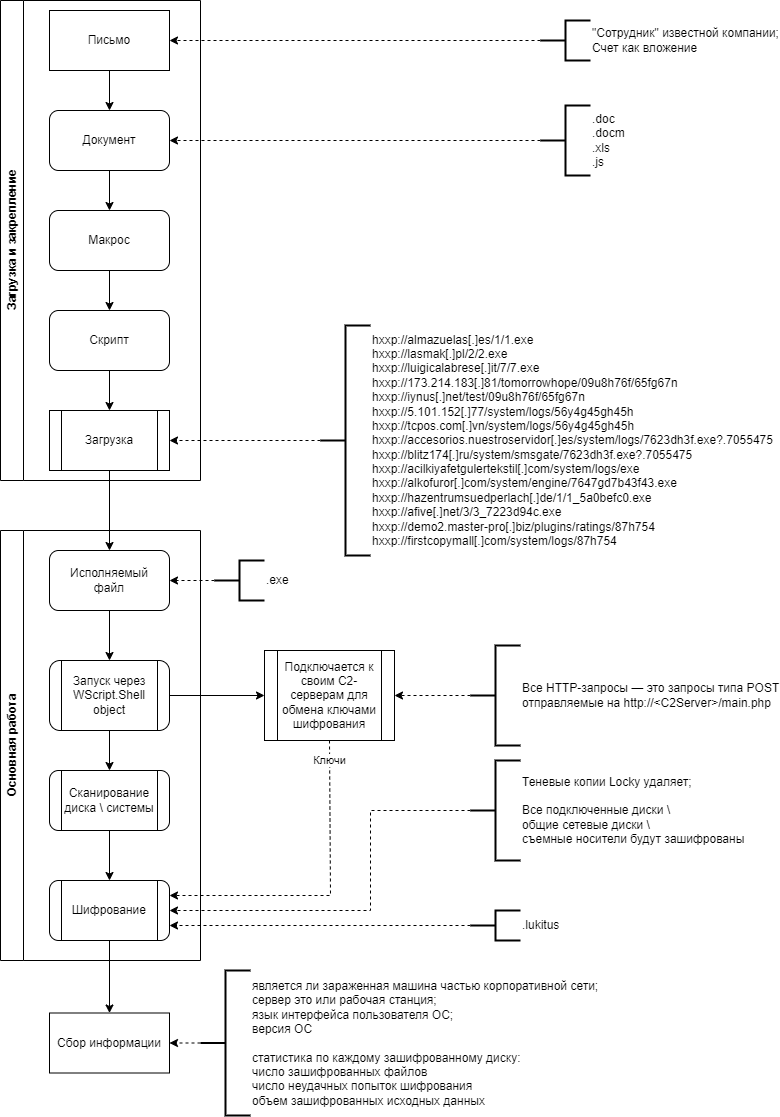

The diagram above was exported from draw.io. Its source (the exported page's mxGraphModel, read from the mxfile embedded in the PNG):
<mxGraphModel dx="1360" dy="947" grid="1" gridSize="10" guides="1" tooltips="1" connect="1" arrows="1" fold="1" page="1" pageScale="1" pageWidth="827" pageHeight="1169" math="0" shadow="0">
  <root>
    <mxCell id="0" />
    <mxCell id="1" parent="0" />
    <mxCell id="19" style="edgeStyle=none;html=1;exitX=0.5;exitY=1;exitDx=0;exitDy=0;" edge="1" parent="1" source="17" target="15">
      <mxGeometry relative="1" as="geometry" />
    </mxCell>
    <mxCell id="32" value="Загрузка и закрепление" style="swimlane;horizontal=0;whiteSpace=wrap;html=1;rotation=0;" vertex="1" parent="1">
      <mxGeometry x="20" y="10" width="200" height="480" as="geometry" />
    </mxCell>
    <mxCell id="3" value="Письмо" style="rounded=0;whiteSpace=wrap;html=1;" vertex="1" parent="32">
      <mxGeometry x="49" y="10" width="120" height="60" as="geometry" />
    </mxCell>
    <mxCell id="4" value="Документ" style="rounded=1;whiteSpace=wrap;html=1;" vertex="1" parent="32">
      <mxGeometry x="49" y="110" width="120" height="60" as="geometry" />
    </mxCell>
    <mxCell id="5" style="edgeStyle=none;html=1;exitX=0.5;exitY=1;exitDx=0;exitDy=0;entryX=0.5;entryY=0;entryDx=0;entryDy=0;" edge="1" parent="32" source="3" target="4">
      <mxGeometry relative="1" as="geometry" />
    </mxCell>
    <mxCell id="6" value="Макрос" style="whiteSpace=wrap;html=1;rounded=1;" vertex="1" parent="32">
      <mxGeometry x="49" y="210" width="120" height="60" as="geometry" />
    </mxCell>
    <mxCell id="7" value="" style="edgeStyle=none;html=1;" edge="1" parent="32" source="4" target="6">
      <mxGeometry relative="1" as="geometry" />
    </mxCell>
    <mxCell id="8" value="Скрипт" style="whiteSpace=wrap;html=1;rounded=1;" vertex="1" parent="32">
      <mxGeometry x="49" y="310" width="120" height="60" as="geometry" />
    </mxCell>
    <mxCell id="9" value="" style="edgeStyle=none;html=1;" edge="1" parent="32" source="6" target="8">
      <mxGeometry relative="1" as="geometry" />
    </mxCell>
    <mxCell id="17" value="Загрузка" style="shape=process;whiteSpace=wrap;html=1;backgroundOutline=1;" vertex="1" parent="32">
      <mxGeometry x="49" y="410" width="120" height="60" as="geometry" />
    </mxCell>
    <mxCell id="18" style="edgeStyle=none;html=1;exitX=0.5;exitY=1;exitDx=0;exitDy=0;entryX=0.5;entryY=0;entryDx=0;entryDy=0;" edge="1" parent="32" source="8" target="17">
      <mxGeometry relative="1" as="geometry" />
    </mxCell>
    <mxCell id="33" value="Основная работа" style="swimlane;horizontal=0;whiteSpace=wrap;html=1;" vertex="1" parent="1">
      <mxGeometry x="20" y="540" width="200" height="430" as="geometry">
        <mxRectangle x="20" y="510" width="40" height="130" as="alternateBounds" />
      </mxGeometry>
    </mxCell>
    <mxCell id="15" value="Исполняемый&lt;br&gt;файл" style="rounded=1;whiteSpace=wrap;html=1;" vertex="1" parent="33">
      <mxGeometry x="49" y="20" width="120" height="60" as="geometry" />
    </mxCell>
    <mxCell id="24" value="Запуск через&lt;br&gt;&lt;span style=&quot;font-size: 12px;&quot;&gt;WScript.Shell object&lt;/span&gt;" style="shape=process;whiteSpace=wrap;html=1;backgroundOutline=1;rounded=1;" vertex="1" parent="33">
      <mxGeometry x="49" y="130" width="120" height="70" as="geometry" />
    </mxCell>
    <mxCell id="25" value="" style="edgeStyle=none;html=1;" edge="1" parent="33" source="15" target="24">
      <mxGeometry relative="1" as="geometry" />
    </mxCell>
    <mxCell id="28" value="Сканирование&lt;br&gt;диска \ системы" style="shape=process;whiteSpace=wrap;html=1;backgroundOutline=1;rounded=1;" vertex="1" parent="33">
      <mxGeometry x="49" y="240" width="120" height="60" as="geometry" />
    </mxCell>
    <mxCell id="29" value="" style="edgeStyle=none;html=1;" edge="1" parent="33" source="24" target="28">
      <mxGeometry relative="1" as="geometry" />
    </mxCell>
    <mxCell id="30" value="Шифрование" style="shape=process;whiteSpace=wrap;html=1;backgroundOutline=1;rounded=1;" vertex="1" parent="33">
      <mxGeometry x="49" y="350" width="120" height="60" as="geometry" />
    </mxCell>
    <mxCell id="31" style="edgeStyle=none;html=1;exitX=0.5;exitY=1;exitDx=0;exitDy=0;entryX=0.5;entryY=0;entryDx=0;entryDy=0;" edge="1" parent="33" source="28" target="30">
      <mxGeometry relative="1" as="geometry" />
    </mxCell>
    <mxCell id="54" style="edgeStyle=none;rounded=0;html=1;exitX=0;exitY=0.5;exitDx=0;exitDy=0;exitPerimeter=0;dashed=1;strokeColor=default;" edge="1" parent="1" source="53" target="3">
      <mxGeometry relative="1" as="geometry" />
    </mxCell>
    <mxCell id="53" value="&lt;span style=&quot;&quot;&gt;&quot;Сотрудник&quot; известной компании;&lt;br&gt;&lt;/span&gt;&lt;span style=&quot;&quot;&gt;Счет как вложение&lt;/span&gt;&lt;span style=&quot;&quot;&gt;&lt;br&gt;&lt;/span&gt;" style="strokeWidth=2;html=1;shape=mxgraph.flowchart.annotation_2;align=left;labelPosition=right;pointerEvents=1;" vertex="1" parent="1">
      <mxGeometry x="560" y="30" width="50" height="40" as="geometry" />
    </mxCell>
    <mxCell id="56" style="edgeStyle=none;rounded=0;html=1;exitX=0;exitY=0.5;exitDx=0;exitDy=0;exitPerimeter=0;entryX=1;entryY=0.5;entryDx=0;entryDy=0;dashed=1;strokeColor=default;" edge="1" parent="1" source="55" target="4">
      <mxGeometry relative="1" as="geometry">
        <Array as="points">
          <mxPoint x="250" y="150" />
        </Array>
      </mxGeometry>
    </mxCell>
    <mxCell id="55" value="&lt;div&gt;&lt;span style=&quot;font-size: 12px;&quot;&gt;.doc&lt;/span&gt;&lt;/div&gt;&lt;div&gt;&lt;span style=&quot;font-size: 12px;&quot;&gt;.docm&lt;/span&gt;&lt;/div&gt;&lt;div&gt;&lt;span style=&quot;font-size: 12px;&quot;&gt;.xls&lt;/span&gt;&lt;/div&gt;&lt;div&gt;&lt;span style=&quot;font-size: 12px;&quot;&gt;.js&lt;/span&gt;&lt;/div&gt;" style="strokeWidth=2;html=1;shape=mxgraph.flowchart.annotation_2;align=left;labelPosition=right;pointerEvents=1;" vertex="1" parent="1">
      <mxGeometry x="560" y="115" width="50" height="70" as="geometry" />
    </mxCell>
    <mxCell id="74" style="edgeStyle=none;rounded=0;html=1;exitX=0.5;exitY=1;exitDx=0;exitDy=0;entryX=1;entryY=0.25;entryDx=0;entryDy=0;strokeColor=default;dashed=1;" edge="1" parent="1" source="57" target="30">
      <mxGeometry relative="1" as="geometry">
        <Array as="points">
          <mxPoint x="350" y="905" />
        </Array>
      </mxGeometry>
    </mxCell>
    <mxCell id="75" value="Ключи" style="edgeLabel;html=1;align=center;verticalAlign=middle;resizable=0;points=[];" vertex="1" connectable="0" parent="74">
      <mxGeometry x="-0.3986" y="3" relative="1" as="geometry">
        <mxPoint x="-4" y="-75" as="offset" />
      </mxGeometry>
    </mxCell>
    <mxCell id="57" value="&lt;span style=&quot;font-size: 12px;&quot;&gt;Подключается к своим C2-серверам для обмена ключами шифрования&lt;/span&gt;" style="shape=process;whiteSpace=wrap;html=1;backgroundOutline=1;" vertex="1" parent="1">
      <mxGeometry x="284" y="660" width="130" height="90" as="geometry" />
    </mxCell>
    <mxCell id="60" style="edgeStyle=none;rounded=0;html=1;exitX=0;exitY=0.5;exitDx=0;exitDy=0;exitPerimeter=0;entryX=1;entryY=0.5;entryDx=0;entryDy=0;dashed=1;strokeColor=default;" edge="1" parent="1" source="59" target="57">
      <mxGeometry relative="1" as="geometry" />
    </mxCell>
    <mxCell id="59" value="&lt;span style=&quot;font-size: 12px;&quot;&gt;Все HTTP-запросы — это запросы типа POST&lt;br&gt;отправляемые на http://&amp;lt;C2Server&amp;gt;/main.php&lt;/span&gt;" style="strokeWidth=2;html=1;shape=mxgraph.flowchart.annotation_2;align=left;labelPosition=right;pointerEvents=1;" vertex="1" parent="1">
      <mxGeometry x="490" y="655" width="50" height="100" as="geometry" />
    </mxCell>
    <mxCell id="62" style="edgeStyle=none;rounded=0;html=1;exitX=0;exitY=0.5;exitDx=0;exitDy=0;exitPerimeter=0;entryX=1;entryY=0.5;entryDx=0;entryDy=0;dashed=1;strokeColor=default;" edge="1" parent="1" source="61" target="30">
      <mxGeometry relative="1" as="geometry">
        <Array as="points">
          <mxPoint x="390" y="820" />
          <mxPoint x="390" y="920" />
        </Array>
      </mxGeometry>
    </mxCell>
    <mxCell id="61" value="&lt;div&gt;&lt;span style=&quot;font-size: 12px;&quot;&gt;Теневые копии Locky удаляет;&lt;/span&gt;&lt;/div&gt;&lt;div&gt;&lt;span style=&quot;font-size: 12px;&quot;&gt;&lt;br&gt;&lt;/span&gt;&lt;/div&gt;&lt;div&gt;&lt;span style=&quot;font-size: 12px;&quot;&gt;Все подключенные диски \&amp;nbsp;&lt;/span&gt;&lt;/div&gt;&lt;div&gt;&lt;span style=&quot;font-size: 12px;&quot;&gt;общие сетевые диски \&amp;nbsp;&lt;/span&gt;&lt;/div&gt;&lt;div&gt;&lt;span style=&quot;font-size: 12px;&quot;&gt;съемные носители будут зашифрованы&lt;/span&gt;&lt;/div&gt;" style="strokeWidth=2;html=1;shape=mxgraph.flowchart.annotation_2;align=left;labelPosition=right;pointerEvents=1;" vertex="1" parent="1">
      <mxGeometry x="490" y="770" width="50" height="100" as="geometry" />
    </mxCell>
    <mxCell id="80" style="edgeStyle=none;rounded=0;html=1;exitX=0;exitY=0.5;exitDx=0;exitDy=0;exitPerimeter=0;entryX=1;entryY=0.5;entryDx=0;entryDy=0;dashed=1;strokeColor=default;" edge="1" parent="1" source="63" target="17">
      <mxGeometry relative="1" as="geometry" />
    </mxCell>
    <mxCell id="63" value="&lt;div&gt;&lt;span style=&quot;font-size: 12px;&quot;&gt;hxxp://almazuelas[.]es/1/1.exe&lt;/span&gt;&lt;/div&gt;&lt;div&gt;&lt;span style=&quot;font-size: 12px;&quot;&gt;hxxp://lasmak[.]pl/2/2.exe&lt;/span&gt;&lt;/div&gt;&lt;div&gt;&lt;span style=&quot;font-size: 12px;&quot;&gt;hxxp://luigicalabrese[.]it/7/7.exe&lt;/span&gt;&lt;/div&gt;&lt;div&gt;&lt;span style=&quot;font-size: 12px;&quot;&gt;hxxp://173.214.183[.]81/tomorrowhope/09u8h76f/65fg67n&lt;/span&gt;&lt;/div&gt;&lt;div&gt;&lt;span style=&quot;font-size: 12px;&quot;&gt;hxxp://iynus[.]net/test/09u8h76f/65fg67n&lt;/span&gt;&lt;/div&gt;&lt;div&gt;&lt;span style=&quot;font-size: 12px;&quot;&gt;hxxp://5.101.152[.]77/system/logs/56y4g45gh45h&lt;/span&gt;&lt;/div&gt;&lt;div&gt;&lt;span style=&quot;font-size: 12px;&quot;&gt;hxxp://tcpos.com[.]vn/system/logs/56y4g45gh45h&lt;/span&gt;&lt;/div&gt;&lt;div&gt;&lt;span style=&quot;font-size: 12px;&quot;&gt;hxxp://accesorios.nuestroservidor[.]es/system/logs/7623dh3f.exe?.7055475&lt;/span&gt;&lt;/div&gt;&lt;div&gt;&lt;span style=&quot;font-size: 12px;&quot;&gt;hxxp://blitz174[.]ru/system/smsgate/7623dh3f.exe?.7055475&lt;/span&gt;&lt;/div&gt;&lt;div&gt;&lt;span style=&quot;font-size: 12px;&quot;&gt;hxxp://acilkiyafetgulertekstil[.]com/system/logs/exe&lt;/span&gt;&lt;/div&gt;&lt;div&gt;&lt;span style=&quot;font-size: 12px;&quot;&gt;hxxp://alkofuror[.]com/system/engine/7647gd7b43f43.exe&lt;/span&gt;&lt;/div&gt;&lt;div&gt;&lt;span style=&quot;font-size: 12px;&quot;&gt;hxxp://hazentrumsuedperlach[.]de/1/1_5a0befc0.exe&lt;/span&gt;&lt;/div&gt;&lt;div&gt;&lt;span style=&quot;font-size: 12px;&quot;&gt;hxxp://afive[.]net/3/3_7223d94c.exe&lt;/span&gt;&lt;/div&gt;&lt;div&gt;&lt;span style=&quot;font-size: 12px;&quot;&gt;hxxp://demo2.master-pro[.]biz/plugins/ratings/87h754&lt;/span&gt;&lt;/div&gt;&lt;div&gt;&lt;span style=&quot;font-size: 12px;&quot;&gt;hxxp://firstcopymall[.]com/system/logs/87h754&lt;/span&gt;&lt;/div&gt;" style="strokeWidth=2;html=1;shape=mxgraph.flowchart.annotation_2;align=left;labelPosition=right;pointerEvents=1;" vertex="1" parent="1">
      <mxGeometry x="340" y="335" width="50" height="230" as="geometry" />
    </mxCell>
    <mxCell id="71" style="edgeStyle=none;rounded=0;html=1;exitX=0;exitY=0.5;exitDx=0;exitDy=0;exitPerimeter=0;entryX=1;entryY=0.5;entryDx=0;entryDy=0;strokeColor=default;dashed=1;" edge="1" parent="1" source="65" target="68">
      <mxGeometry relative="1" as="geometry" />
    </mxCell>
    <mxCell id="65" value="&lt;div&gt;&lt;span style=&quot;font-size: 12px;&quot;&gt;является ли зараженная машина частью корпоративной сети;&lt;/span&gt;&lt;/div&gt;&lt;div&gt;&lt;span style=&quot;font-size: 12px;&quot;&gt;сервер это или рабочая станция;&lt;/span&gt;&lt;/div&gt;&lt;div&gt;&lt;span style=&quot;font-size: 12px;&quot;&gt;язык интерфейса пользователя ОС;&lt;/span&gt;&lt;/div&gt;&lt;div&gt;&lt;span style=&quot;font-size: 12px;&quot;&gt;версия ОС&lt;/span&gt;&lt;/div&gt;&lt;div&gt;&lt;span style=&quot;font-size: 12px;&quot;&gt;&lt;br&gt;&lt;/span&gt;&lt;/div&gt;&lt;div&gt;&lt;span style=&quot;font-size: 12px;&quot;&gt;статистика по каждому зашифрованному диску:&lt;/span&gt;&lt;/div&gt;&lt;div&gt;&lt;span style=&quot;font-size: 12px;&quot;&gt;число зашифрованных файлов&lt;/span&gt;&lt;/div&gt;&lt;div&gt;&lt;span style=&quot;font-size: 12px;&quot;&gt;число неудачных попыток шифрования&lt;/span&gt;&lt;/div&gt;&lt;div&gt;&lt;span style=&quot;font-size: 12px;&quot;&gt;объем зашифрованных исходных данных&lt;/span&gt;&lt;/div&gt;" style="strokeWidth=2;html=1;shape=mxgraph.flowchart.annotation_2;align=left;labelPosition=right;pointerEvents=1;" vertex="1" parent="1">
      <mxGeometry x="220" y="980" width="50" height="145" as="geometry" />
    </mxCell>
    <mxCell id="68" value="Сбор информации" style="rounded=0;whiteSpace=wrap;html=1;" vertex="1" parent="1">
      <mxGeometry x="69" y="1022.5" width="120" height="60" as="geometry" />
    </mxCell>
    <mxCell id="69" style="edgeStyle=none;rounded=0;html=1;exitX=0.5;exitY=1;exitDx=0;exitDy=0;entryX=0.5;entryY=0;entryDx=0;entryDy=0;strokeColor=default;" edge="1" parent="1" source="30" target="68">
      <mxGeometry relative="1" as="geometry" />
    </mxCell>
    <mxCell id="73" style="edgeStyle=none;rounded=0;html=1;exitX=1;exitY=0.5;exitDx=0;exitDy=0;entryX=0;entryY=0.5;entryDx=0;entryDy=0;strokeColor=default;" edge="1" parent="1" source="24" target="57">
      <mxGeometry relative="1" as="geometry" />
    </mxCell>
    <mxCell id="77" style="edgeStyle=none;rounded=0;html=1;exitX=0;exitY=0.5;exitDx=0;exitDy=0;exitPerimeter=0;entryX=1;entryY=0.5;entryDx=0;entryDy=0;dashed=1;strokeColor=default;" edge="1" parent="1" source="76" target="15">
      <mxGeometry relative="1" as="geometry" />
    </mxCell>
    <mxCell id="76" value=".exe" style="strokeWidth=2;html=1;shape=mxgraph.flowchart.annotation_2;align=left;labelPosition=right;pointerEvents=1;" vertex="1" parent="1">
      <mxGeometry x="234" y="570" width="50" height="40" as="geometry" />
    </mxCell>
    <mxCell id="79" style="edgeStyle=none;rounded=0;html=1;exitX=0;exitY=0.5;exitDx=0;exitDy=0;exitPerimeter=0;entryX=1;entryY=0.75;entryDx=0;entryDy=0;dashed=1;strokeColor=default;" edge="1" parent="1" source="78" target="30">
      <mxGeometry relative="1" as="geometry" />
    </mxCell>
    <mxCell id="78" value="&lt;span style=&quot;font-size: 12px;&quot;&gt;.lukitus&lt;/span&gt;" style="strokeWidth=2;html=1;shape=mxgraph.flowchart.annotation_2;align=left;labelPosition=right;pointerEvents=1;" vertex="1" parent="1">
      <mxGeometry x="490" y="920" width="50" height="30" as="geometry" />
    </mxCell>
  </root>
</mxGraphModel>